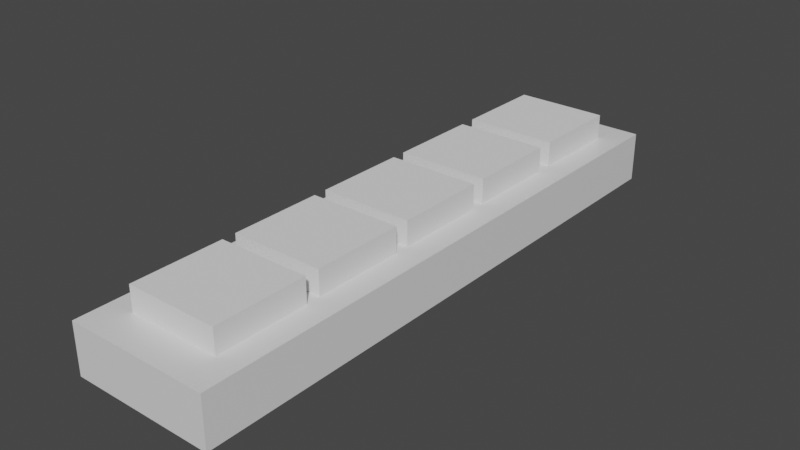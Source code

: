 # Source: FleetButtons.blend  (saved by Blender 2.92.15; exported with 4.5.12 LTS)
import bpy
from mathutils import Matrix  # noqa: F401  (used for matrix-valued properties, if any)

bpy.ops.wm.read_factory_settings(use_empty=True)
scene = bpy.context.scene
scene.name = 'Scene'

# ---- collections
col_collection = bpy.data.collections.new('Collection'); scene.collection.children.link(col_collection)

# ---- materials (node trees are filled in below, after node groups)
mat_material = bpy.data.materials.new('Material')
mat_material.alpha_threshold = 0.0
mat_material.use_transparent_shadow = False
mat_material.line_color = (0.0, 0.0, 0.0, 1.0)

# ---- material node trees
mat_material.use_nodes = True; mat_material.node_tree.nodes.clear()
_N = mat_material.node_tree.nodes; _L = mat_material.node_tree.links
n0 = _N.new('ShaderNodeOutputMaterial'); n0.name = 'Material Output'; n0.location = (300, 300)
n1 = _N.new('ShaderNodeBsdfPrincipled'); n1.name = 'Principled BSDF'; n1.location = (10, 300)
n1.distribution = 'GGX'
n1.subsurface_method = 'BURLEY'
n1.inputs[2].default_value = 0.4
n1.inputs[3].default_value = 1.45
n1.inputs[27].default_value = (0.0, 0.0, 0.0, 1.0)
n1.inputs[28].default_value = 1.0
_L.new(n1.outputs[0], n0.inputs[0])
n0.is_active_output = True

# ---- world
world_world = bpy.data.worlds.new('World'); scene.world = world_world
world_world.use_nodes = True; world_world.node_tree.nodes.clear()
_N = world_world.node_tree.nodes; _L = world_world.node_tree.links
n0 = _N.new('ShaderNodeOutputWorld'); n0.name = 'World Output'; n0.location = (300, 300)
n1 = _N.new('ShaderNodeBackground'); n1.name = 'Background'; n1.location = (10, 300)
n1.inputs[0].default_value = (0.05088, 0.05088, 0.05088, 1.0)
_L.new(n1.outputs[0], n0.inputs[0])
n0.is_active_output = True
world_world.color = (0.05088, 0.05088, 0.05088)
world_world.use_sun_shadow = False
world_world.sun_shadow_jitter_overblur = 0.0

# ---- meshes
me_cube = bpy.data.meshes.new('Cube')
me_cube.from_pydata([(1.0, 1.0, 1.0), (1.0, 1.0, -1.0), (1.0, -1.0, 1.0), (1.0, -1.0, -1.0), (-1.0, 1.0, 1.0), (-1.0, 1.0, -1.0), (-1.0, -1.0, 1.0), (-1.0, -1.0, -1.0)], [], [(0, 4, 6, 2), (3, 2, 6, 7), (7, 6, 4, 5), (5, 1, 3, 7), (1, 0, 2, 3), (5, 4, 0, 1)])
_uv = me_cube.uv_layers.new(name='UVMap')
_uv.uv.foreach_set('vector', [0.625, 0.5, 0.875, 0.5, 0.875, 0.75, 0.625, 0.75, 0.375, 0.75, 0.625, 0.75, 0.625, 1.0, 0.375, 1.0, 0.375, 0.0, 0.625, 0.0, 0.625, 0.25, 0.375, 0.25, 0.125, 0.5, 0.375, 0.5, 0.375, 0.75, 0.125, 0.75, 0.375, 0.5, 0.625, 0.5, 0.625, 0.75, 0.375, 0.75, 0.375, 0.25, 0.625, 0.25, 0.625, 0.5, 0.375, 0.5])
me_cube.materials.append(mat_material)
me_cube.use_remesh_preserve_volume = False
me_cube.use_remesh_preserve_attributes = False
me_cube.use_mirror_vertex_groups = False
me_cube.update()
me_cube_001 = bpy.data.meshes.new('Cube.001')
me_cube_001.from_pydata([(-1.0, -1.0, -1.0), (-1.0, -1.0, 1.0), (-1.0, 1.0, -1.0), (-1.0, 1.0, 1.0), (1.0, -1.0, -1.0), (1.0, -1.0, 1.0), (1.0, 1.0, -1.0), (1.0, 1.0, 1.0)], [], [(0, 1, 3, 2), (2, 3, 7, 6), (6, 7, 5, 4), (4, 5, 1, 0), (2, 6, 4, 0), (7, 3, 1, 5)])
_uv = me_cube_001.uv_layers.new(name='UVMap')
_uv.uv.foreach_set('vector', [0.375, 0.0, 0.625, 0.0, 0.625, 0.25, 0.375, 0.25, 0.375, 0.25, 0.625, 0.25, 0.625, 0.5, 0.375, 0.5, 0.375, 0.5, 0.625, 0.5, 0.625, 0.75, 0.375, 0.75, 0.375, 0.75, 0.625, 0.75, 0.625, 1.0, 0.375, 1.0, 0.125, 0.5, 0.375, 0.5, 0.375, 0.75, 0.125, 0.75, 0.625, 0.5, 0.875, 0.5, 0.875, 0.75, 0.625, 0.75])
me_cube_001.use_remesh_fix_poles = True
me_cube_001.use_remesh_preserve_attributes = False
me_cube_001.use_mirror_vertex_groups = False
me_cube_001.update()
me_cube_002 = bpy.data.meshes.new('Cube.002')
me_cube_002.from_pydata([(-1.0, -1.0, -1.0), (-1.0, -1.0, 1.0), (-1.0, 1.0, -1.0), (-1.0, 1.0, 1.0), (1.0, -1.0, -1.0), (1.0, -1.0, 1.0), (1.0, 1.0, -1.0), (1.0, 1.0, 1.0)], [], [(0, 1, 3, 2), (2, 3, 7, 6), (6, 7, 5, 4), (4, 5, 1, 0), (2, 6, 4, 0), (7, 3, 1, 5)])
_uv = me_cube_002.uv_layers.new(name='UVMap')
_uv.uv.foreach_set('vector', [0.375, 0.0, 0.625, 0.0, 0.625, 0.25, 0.375, 0.25, 0.375, 0.25, 0.625, 0.25, 0.625, 0.5, 0.375, 0.5, 0.375, 0.5, 0.625, 0.5, 0.625, 0.75, 0.375, 0.75, 0.375, 0.75, 0.625, 0.75, 0.625, 1.0, 0.375, 1.0, 0.125, 0.5, 0.375, 0.5, 0.375, 0.75, 0.125, 0.75, 0.625, 0.5, 0.875, 0.5, 0.875, 0.75, 0.625, 0.75])
me_cube_002.use_remesh_fix_poles = True
me_cube_002.use_remesh_preserve_attributes = False
me_cube_002.use_mirror_vertex_groups = False
me_cube_002.update()
me_cube_003 = bpy.data.meshes.new('Cube.003')
me_cube_003.from_pydata([(-1.0, -1.0, -1.0), (-1.0, -1.0, 1.0), (-1.0, 1.0, -1.0), (-1.0, 1.0, 1.0), (1.0, -1.0, -1.0), (1.0, -1.0, 1.0), (1.0, 1.0, -1.0), (1.0, 1.0, 1.0)], [], [(0, 1, 3, 2), (2, 3, 7, 6), (6, 7, 5, 4), (4, 5, 1, 0), (2, 6, 4, 0), (7, 3, 1, 5)])
_uv = me_cube_003.uv_layers.new(name='UVMap')
_uv.uv.foreach_set('vector', [0.375, 0.0, 0.625, 0.0, 0.625, 0.25, 0.375, 0.25, 0.375, 0.25, 0.625, 0.25, 0.625, 0.5, 0.375, 0.5, 0.375, 0.5, 0.625, 0.5, 0.625, 0.75, 0.375, 0.75, 0.375, 0.75, 0.625, 0.75, 0.625, 1.0, 0.375, 1.0, 0.125, 0.5, 0.375, 0.5, 0.375, 0.75, 0.125, 0.75, 0.625, 0.5, 0.875, 0.5, 0.875, 0.75, 0.625, 0.75])
me_cube_003.use_remesh_fix_poles = True
me_cube_003.use_remesh_preserve_attributes = False
me_cube_003.use_mirror_vertex_groups = False
me_cube_003.update()
me_cube_004 = bpy.data.meshes.new('Cube.004')
me_cube_004.from_pydata([(-1.0, -1.0, -1.0), (-1.0, -1.0, 1.0), (-1.0, 1.0, -1.0), (-1.0, 1.0, 1.0), (1.0, -1.0, -1.0), (1.0, -1.0, 1.0), (1.0, 1.0, -1.0), (1.0, 1.0, 1.0)], [], [(0, 1, 3, 2), (2, 3, 7, 6), (6, 7, 5, 4), (4, 5, 1, 0), (2, 6, 4, 0), (7, 3, 1, 5)])
_uv = me_cube_004.uv_layers.new(name='UVMap')
_uv.uv.foreach_set('vector', [0.375, 0.0, 0.625, 0.0, 0.625, 0.25, 0.375, 0.25, 0.375, 0.25, 0.625, 0.25, 0.625, 0.5, 0.375, 0.5, 0.375, 0.5, 0.625, 0.5, 0.625, 0.75, 0.375, 0.75, 0.375, 0.75, 0.625, 0.75, 0.625, 1.0, 0.375, 1.0, 0.125, 0.5, 0.375, 0.5, 0.375, 0.75, 0.125, 0.75, 0.625, 0.5, 0.875, 0.5, 0.875, 0.75, 0.625, 0.75])
me_cube_004.use_remesh_fix_poles = True
me_cube_004.use_remesh_preserve_attributes = False
me_cube_004.use_mirror_vertex_groups = False
me_cube_004.update()
me_cube_005 = bpy.data.meshes.new('Cube.005')
me_cube_005.from_pydata([(-1.0, -1.0, -1.0), (-1.0, -1.0, 1.0), (-1.0, 1.0, -1.0), (-1.0, 1.0, 1.0), (1.0, -1.0, -1.0), (1.0, -1.0, 1.0), (1.0, 1.0, -1.0), (1.0, 1.0, 1.0)], [], [(0, 1, 3, 2), (2, 3, 7, 6), (6, 7, 5, 4), (4, 5, 1, 0), (2, 6, 4, 0), (7, 3, 1, 5)])
_uv = me_cube_005.uv_layers.new(name='UVMap')
_uv.uv.foreach_set('vector', [0.375, 0.0, 0.625, 0.0, 0.625, 0.25, 0.375, 0.25, 0.375, 0.25, 0.625, 0.25, 0.625, 0.5, 0.375, 0.5, 0.375, 0.5, 0.625, 0.5, 0.625, 0.75, 0.375, 0.75, 0.375, 0.75, 0.625, 0.75, 0.625, 1.0, 0.375, 1.0, 0.125, 0.5, 0.375, 0.5, 0.375, 0.75, 0.125, 0.75, 0.625, 0.5, 0.875, 0.5, 0.875, 0.75, 0.625, 0.75])
me_cube_005.use_remesh_fix_poles = True
me_cube_005.use_remesh_preserve_attributes = False
me_cube_005.use_mirror_vertex_groups = False
me_cube_005.update()

# ---- objects
ob_cube = bpy.data.objects.new('Cube', me_cube)
ob_cube_001 = bpy.data.objects.new('Cube.001', me_cube_001)
ob_cube_002 = bpy.data.objects.new('Cube.002', me_cube_002)
ob_cube_003 = bpy.data.objects.new('Cube.003', me_cube_003)
ob_cube_004 = bpy.data.objects.new('Cube.004', me_cube_004)
ob_cube_005 = bpy.data.objects.new('Cube.005', me_cube_005)

# ---- transforms, parenting, visibility, modifiers, constraints
ob_cube.location = (0.0, 0.0, 0.0)
ob_cube.scale = (0.3333, 1.371, 0.1167)
ob_cube.lock_rotations_4d = False
ob_cube.empty_display_type = 'ARROWS'
ob_cube.lineart.crease_threshold = 0.0
ob_cube_001.location = (0.0, -0.988, 0.1044)
ob_cube_001.scale = (0.2151, 0.2151, 0.1272)
ob_cube_001.lineart.crease_threshold = 0.0
ob_cube_002.location = (0.0, -0.4932, 0.1044)
ob_cube_002.scale = (0.2151, 0.2151, 0.1272)
ob_cube_002.lineart.crease_threshold = 0.0
ob_cube_003.location = (0.0, 0.0005733, 0.1044)
ob_cube_003.scale = (0.2151, 0.2151, 0.1272)
ob_cube_003.lineart.crease_threshold = 0.0
ob_cube_004.location = (0.0, 0.4953, 0.1044)
ob_cube_004.scale = (0.2151, 0.2151, 0.1272)
ob_cube_004.lineart.crease_threshold = 0.0
ob_cube_005.location = (0.0, 1.001, 0.1044)
ob_cube_005.scale = (0.2151, 0.2151, 0.1272)
ob_cube_005.lineart.crease_threshold = 0.0

# ---- collection membership
col_collection.objects.link(ob_cube)
col_collection.objects.link(ob_cube_001)
col_collection.objects.link(ob_cube_002)
col_collection.objects.link(ob_cube_003)
col_collection.objects.link(ob_cube_004)
col_collection.objects.link(ob_cube_005)

# ---- scene / render settings (as saved in the file)
scene.frame_start = 1; scene.frame_end = 250; scene.frame_set(1)
scene.render.engine = 'BLENDER_EEVEE_NEXT'
scene.cycles.use_denoising = False
scene.cycles.samples = 128
scene.cycles.sampling_pattern = 'TABULATED_SOBOL'
scene.cycles.use_adaptive_sampling = False
scene.cycles.use_light_tree = False
scene.view_settings.view_transform = 'Filmic'
bpy.context.view_layer.update()

# ---- added for rendering (the .blend has no active camera and no usable light): camera, sun
cam_auto = bpy.data.cameras.new('AutoCamera')
cam_auto.lens = 50.0
cam_auto.sensor_width = 36.0
cam_auto.clip_end = 1000.0
ob_auto_camera = bpy.data.objects.new('AutoCamera', cam_auto)
scene.collection.objects.link(ob_auto_camera)
ob_auto_camera.location = (2.62996, -3.15595, 2.16145)
ob_auto_camera.rotation_euler = (1.09748, -7.21219e-08, 0.694738)
scene.camera = ob_auto_camera
light_auto_sun = bpy.data.lights.new('AutoSun', 'SUN')
light_auto_sun.energy = 3.0
light_auto_sun.angle = 0.0523599
ob_auto_sun = bpy.data.objects.new('AutoSun', light_auto_sun)
scene.collection.objects.link(ob_auto_sun)
ob_auto_sun.rotation_euler = (0.872665, 0.174533, 0.523599)
bpy.context.view_layer.update()
